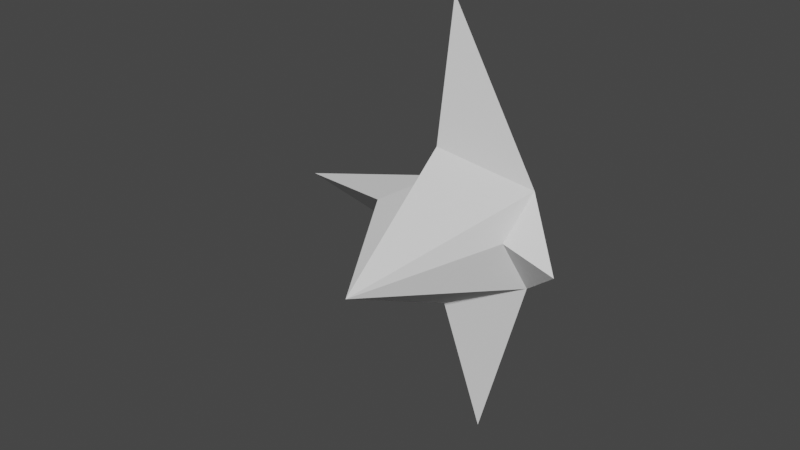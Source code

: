# Source: Hit_Burst.blend  (saved by Blender 2.83.18; exported with 4.5.12 LTS)
import bpy
from mathutils import Matrix  # noqa: F401  (used for matrix-valued properties, if any)

bpy.ops.wm.read_factory_settings(use_empty=True)
scene = bpy.context.scene
scene.name = 'Scene'

# ---- collections
col_collection = bpy.data.collections.new('Collection'); scene.collection.children.link(col_collection)

# ---- world
world_world = bpy.data.worlds.new('World'); scene.world = world_world
world_world.use_nodes = True; world_world.node_tree.nodes.clear()
_N = world_world.node_tree.nodes; _L = world_world.node_tree.links
n0 = _N.new('ShaderNodeOutputWorld'); n0.name = 'World Output'; n0.location = (300, 300)
n1 = _N.new('ShaderNodeBackground'); n1.name = 'Background'; n1.location = (10, 300)
n1.inputs[0].default_value = (0.05088, 0.05088, 0.05088, 1.0)
_L.new(n1.outputs[0], n0.inputs[0])
n0.is_active_output = True
world_world.color = (0.05088, 0.05088, 0.05088)
world_world.use_sun_shadow = False
world_world.sun_shadow_jitter_overblur = 0.0

# ---- meshes
me_cone = bpy.data.meshes.new('Cone')
me_cone.from_pydata([(0.004557, 0.07331, 0.04328), (0.03577, 2.832e-05, 0.03793), (0.003149, -0.07242, 0.0239), (-0.06689, -0.004047, 0.02305), (0.0001149, 1.97e-05, 0.08153), (0.0003112, 0.000267, -0.0001952), (0.02005, 0.0165, 0.02518), (0.01959, -0.01482, 0.02549), (-0.01146, -0.01311, 0.02679), (-0.01317, 0.01209, 0.02656), (0.0005083, -0.02041, 0.03968), (0.01812, 0.004058, 0.03675), (0.0005083, 0.03095, 0.04451), (-0.02517, 0.005269, 0.03943)], [], [(11, 1, 6), (10, 2, 7), (13, 3, 8), (12, 0, 9), (8, 3, 5), (6, 1, 5), (7, 2, 5), (9, 0, 5), (3, 9, 5), (2, 8, 5), (1, 7, 5), (0, 6, 5), (12, 4, 6), (11, 4, 7), (10, 4, 8), (13, 4, 9), (3, 13, 9), (4, 13, 8), (4, 10, 7), (4, 11, 6), (1, 11, 7), (0, 12, 6), (4, 12, 9), (2, 10, 8)])
_uv = me_cone.uv_layers.new(name='UVMap')
_uv.uv.foreach_set('vector', [0.37, 0.25, 0.49, 0.25, 0.37, 0.37, 0.25, 0.13, 0.25, 0.01, 0.37, 0.13, 0.13, 0.25, 0.01, 0.25, 0.13, 0.13, 0.25, 0.37, 0.25, 0.49, 0.13, 0.37, 0.63, 0.13, 0.51, 0.25, 0.75, 0.25, 0.87, 0.37, 0.99, 0.25, 0.75, 0.25, 0.87, 0.13, 0.75, 0.01, 0.75, 0.25, 0.63, 0.37, 0.75, 0.49, 0.75, 0.25, 0.51, 0.25, 0.63, 0.37, 0.75, 0.25, 0.75, 0.01, 0.63, 0.13, 0.75, 0.25, 0.99, 0.25, 0.87, 0.13, 0.75, 0.25, 0.75, 0.49, 0.87, 0.37, 0.75, 0.25, 0.25, 0.37, 0.25, 0.25, 0.37, 0.37, 0.37, 0.25, 0.25, 0.25, 0.37, 0.13, 0.25, 0.13, 0.25, 0.25, 0.13, 0.13, 0.13, 0.25, 0.25, 0.25, 0.13, 0.37, 0.01, 0.25, 0.13, 0.25, 0.13, 0.37, 0.25, 0.25, 0.13, 0.25, 0.13, 0.13, 0.25, 0.25, 0.25, 0.13, 0.37, 0.13, 0.25, 0.25, 0.37, 0.25, 0.37, 0.37, 0.49, 0.25, 0.37, 0.25, 0.37, 0.13, 0.25, 0.49, 0.25, 0.37, 0.37, 0.37, 0.25, 0.25, 0.25, 0.37, 0.13, 0.37, 0.25, 0.01, 0.25, 0.13, 0.13, 0.13])
me_cone.use_remesh_fix_poles = True
me_cone.use_remesh_preserve_attributes = False
me_cone.use_mirror_vertex_groups = False
me_cone.update()

# ---- objects
ob_cone = bpy.data.objects.new('Cone', me_cone)

# ---- transforms, parenting, visibility, modifiers, constraints
ob_cone.location = (0.0, 0.0, 0.0)
ob_cone.rotation_euler = (1.571, -0.0, 0.0)
ob_cone.lineart.crease_threshold = 0.0

# ---- collection membership
col_collection.objects.link(ob_cone)

# ---- scene / render settings (as saved in the file)
scene.frame_start = 1; scene.frame_end = 250; scene.frame_set(30)
scene.render.engine = 'BLENDER_EEVEE_NEXT'
scene.cycles.use_denoising = False
scene.cycles.samples = 128
scene.cycles.sampling_pattern = 'TABULATED_SOBOL'
scene.cycles.use_adaptive_sampling = False
scene.cycles.use_light_tree = False
scene.view_settings.view_transform = 'Filmic'
bpy.context.view_layer.update()

# ---- added for rendering (the .blend has no active camera and no usable light): camera, sun
cam_auto = bpy.data.cameras.new('AutoCamera')
cam_auto.lens = 50.0
cam_auto.sensor_width = 36.0
cam_auto.clip_end = 1000.0
ob_auto_camera = bpy.data.objects.new('AutoCamera', cam_auto)
scene.collection.objects.link(ob_auto_camera)
ob_auto_camera.location = (0.169485, -0.262722, 0.148456)
ob_auto_camera.rotation_euler = (1.09748, -7.21219e-08, 0.694738)
scene.camera = ob_auto_camera
light_auto_sun = bpy.data.lights.new('AutoSun', 'SUN')
light_auto_sun.energy = 3.0
light_auto_sun.angle = 0.0523599
ob_auto_sun = bpy.data.objects.new('AutoSun', light_auto_sun)
scene.collection.objects.link(ob_auto_sun)
ob_auto_sun.rotation_euler = (0.872665, 0.174533, 0.523599)
bpy.context.view_layer.update()
